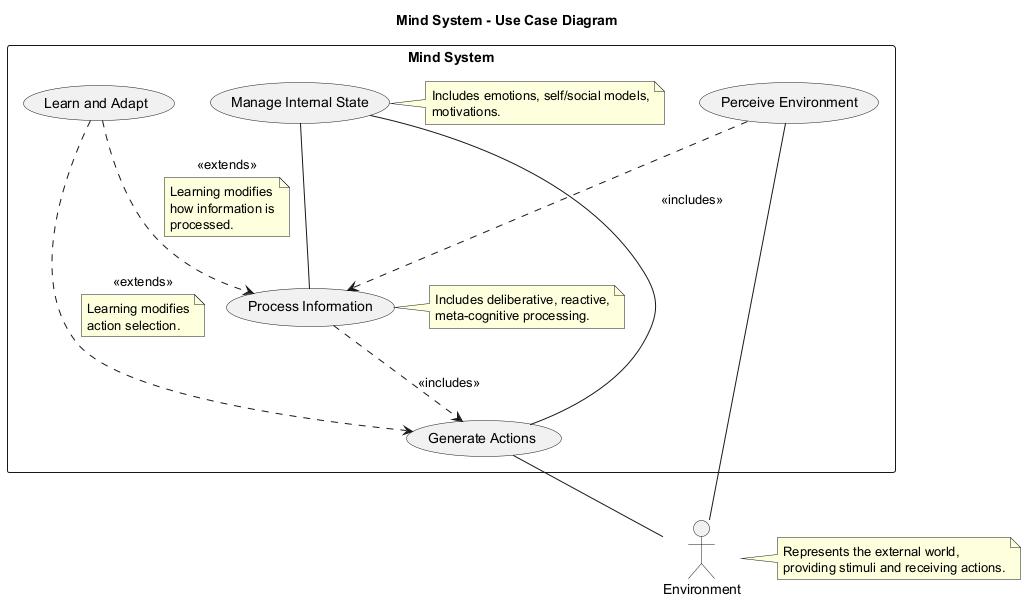

The diagram above was rendered by PlantUML. Its source (embedded in the PNG):
@startuml
title Mind System - Use Case Diagram

actor Environment
note right
  Represents the external world,
  providing stimuli and receiving actions.
end note

rectangle "Mind System" {
  usecase "Perceive Environment" as UC1
  usecase "Process Information" as UC2
  usecase "Learn and Adapt" as UC3
  usecase "Generate Actions" as UC4
  usecase "Manage Internal State" as UC5
  note right of UC2 : Includes deliberative, reactive,\nmeta-cognitive processing.
  note right of UC5 : Includes emotions, self/social models,\nmotivations.
}

Environment -- UC1
UC1 ..> UC2 : <<includes>>
UC2 ..> UC4 : <<includes>>
UC3 ..> UC2 : <<extends>>
note on link
  Learning modifies
  how information is
  processed.
end note
UC3 ..> UC4 : <<extends>>
note on link
  Learning modifies
  action selection.
end note
UC5 -- UC2
UC5 -- UC4
UC4 -- Environment

@enduml